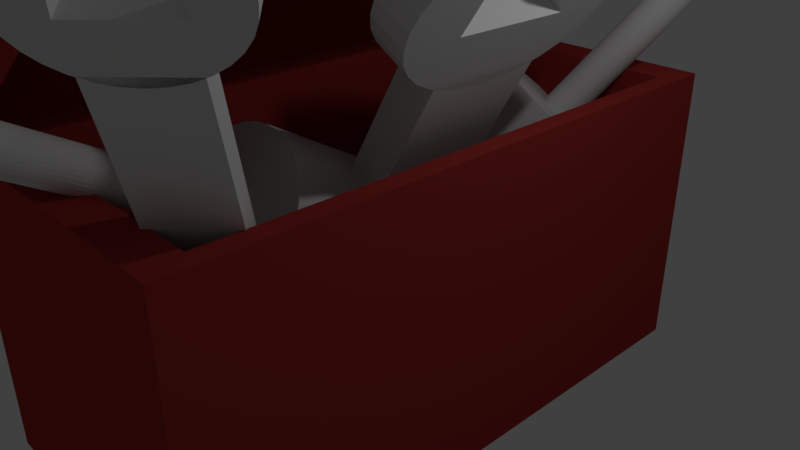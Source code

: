 # Source: repairkit.blend  (saved by Blender 2.79.0; exported with 4.5.12 LTS)
import bpy
from mathutils import Matrix  # noqa: F401  (used for matrix-valued properties, if any)

bpy.ops.wm.read_factory_settings(use_empty=True)
scene = bpy.context.scene
scene.name = 'Scene'

# ---- collections
col_collection_1 = bpy.data.collections.new('Collection 1'); scene.collection.children.link(col_collection_1)

# ---- materials (node trees are filled in below, after node groups)
mat_material_001 = bpy.data.materials.new('Material.001')
mat_material_001.alpha_threshold = 0.0
mat_material_001.use_transparent_shadow = False
mat_material_001.roughness = 0.5
mat_material_001.line_color = (0.0, 0.0, 0.0, 1.0)
mat_material_002 = bpy.data.materials.new('Material.002')
mat_material_002.alpha_threshold = 0.0
mat_material_002.use_transparent_shadow = False
mat_material_002.diffuse_color = (0.4, 0.04, 0.035, 1.0)
mat_material_002.roughness = 0.5
mat_material = bpy.data.materials.new('Material')
mat_material.alpha_threshold = 0.0
mat_material.use_transparent_shadow = False
mat_material.diffuse_color = (0.4, 0.04034, 0.03484, 1.0)
mat_material.roughness = 0.5
mat_material.line_color = (0.0, 0.0, 0.0, 1.0)

# ---- material node trees

# ---- world
world_world = bpy.data.worlds.new('World'); scene.world = world_world
world_world.color = (0.05088, 0.05088, 0.05088)
world_world.use_sun_shadow = False
world_world.sun_shadow_jitter_overblur = 0.0
world_world.cycles.sampling_method = 'MANUAL'

# ---- cameras
cam_camera = bpy.data.cameras.new('Camera')
cam_camera.clip_end = 100.0
cam_camera.lens = 35.0
cam_camera.sensor_width = 32.0
cam_camera.sensor_height = 18.0
cam_camera.ortho_scale = 7.314
cam_camera.dof.focus_distance = 0.0
cam_camera.dof.aperture_fstop = 128.0

# ---- lights
light_lamp = bpy.data.lights.new('Lamp', 'POINT')
light_lamp.transmission_factor = 0.0
light_lamp.cutoff_distance = 30.0
light_lamp.energy = 100.0
light_lamp.shadow_buffer_clip_start = 1.001
light_lamp.shadow_soft_size = 0.1
light_lamp.shadow_maximum_resolution = 0.006
light_lamp.use_absolute_resolution = True

# ---- meshes
me_cube_003 = bpy.data.meshes.new('Cube.003')
me_cube_003.from_pydata([(-1.0, -1.0, -1.0), (-1.0, -1.0, 1.0), (-1.0, 1.0, -1.0), (-1.0, 1.0, 1.0), (1.0, -1.0, -1.0), (1.0, -1.0, 1.0), (1.0, 1.0, -1.0), (1.0, 1.0, 1.0), (0.0, 1.111, -3.655), (0.0, 1.111, 0.3445), (1.561, 1.09, -3.655), (1.561, 1.09, 0.3445), (3.061, 1.027, -3.655), (3.061, 1.027, 0.3445), (4.445, 0.9239, -3.655), (4.445, 0.9239, 0.3445), (5.657, 0.7857, -3.655), (5.657, 0.7857, 0.3445), (6.652, 0.6173, -3.655), (6.652, 0.6173, 0.3445), (7.391, 0.4252, -3.655), (7.391, 0.4252, 0.3445), (7.846, 0.2168, -3.655), (7.846, 0.2168, 0.3445), (8.0, 8.389e-08, -3.655), (8.0, 8.389e-08, 0.3445), (7.846, -0.2168, -3.655), (7.846, -0.2168, 0.3445), (7.391, -0.4252, -3.655), (7.391, -0.4252, 0.3445), (6.652, -0.6173, -3.655), (6.652, -0.6173, 0.3445), (5.657, -0.7857, -3.655), (5.657, -0.7857, 0.3445), (4.445, -0.9239, -3.655), (4.445, -0.9239, 0.3445), (3.061, -1.027, -3.655), (3.061, -1.027, 0.3445), (1.561, -1.09, -3.655), (1.561, -1.09, 0.3445), (-2.607e-06, -1.111, -3.655), (-2.607e-06, -1.111, 0.3445), (-1.561, -1.09, -3.655), (-1.561, -1.09, 0.3445), (-3.061, -1.027, -3.655), (-3.061, -1.027, 0.3445), (-4.445, -0.9239, -3.655), (-4.445, -0.9239, 0.3445), (-5.657, -0.7857, -3.655), (-5.657, -0.7857, 0.3445), (-6.652, -0.6173, -3.655), (-6.652, -0.6173, 0.3445), (-7.391, -0.4252, -3.655), (-7.391, -0.4252, 0.3445), (-7.846, -0.2168, -3.655), (-7.846, -0.2168, 0.3445), (-8.0, 1.073e-06, -3.655), (-8.0, 1.073e-06, 0.3445), (-7.846, 0.2168, -3.655), (-7.846, 0.2168, 0.3445), (-7.391, 0.4252, -3.655), (-7.391, 0.4252, 0.3445), (-6.652, 0.6173, -3.655), (-6.652, 0.6173, 0.3445), (-5.657, 0.7857, -3.655), (-5.657, 0.7857, 0.3445), (-4.445, 0.9239, -3.655), (-4.445, 0.9239, 0.3445), (-3.061, 1.027, -3.655), (-3.061, 1.027, 0.3445), (-1.561, 1.09, -3.655), (-1.561, 1.09, 0.3445), (0.0, 4.444, -7.452), (0.0, 4.444, -3.452), (6.243, 4.359, -7.452), (6.243, 4.359, -3.452), (12.25, 4.106, -7.452), (12.25, 4.106, -3.452), (17.78, 3.695, -7.452), (17.78, 3.695, -3.452), (22.63, 3.143, -7.452), (22.63, 3.143, -3.452), (26.61, 2.469, -7.452), (26.61, 2.469, -3.452), (29.56, 1.701, -7.452), (29.56, 1.701, -3.452), (31.39, 0.8671, -7.452), (31.39, 0.8671, -3.452), (32.0, 3.355e-07, -7.452), (32.0, 3.355e-07, -3.452), (31.39, -0.8671, -7.452), (31.39, -0.8671, -3.452), (29.56, -1.701, -7.452), (29.56, -1.701, -3.452), (26.61, -2.469, -7.452), (26.61, -2.469, -3.452), (22.63, -3.143, -7.452), (22.63, -3.143, -3.452), (17.78, -3.695, -7.452), (17.78, -3.695, -3.452), (12.25, -4.106, -7.452), (12.25, -4.106, -3.452), (6.243, -4.359, -7.452), (6.243, -4.359, -3.452), (-1.043e-05, -4.444, -7.452), (-1.043e-05, -4.444, -3.452), (-6.243, -4.359, -7.452), (-6.243, -4.359, -3.452), (-12.25, -4.106, -7.452), (-12.25, -4.106, -3.452), (-17.78, -3.695, -7.452), (-17.78, -3.695, -3.452), (-22.63, -3.143, -7.452), (-22.63, -3.143, -3.452), (-26.61, -2.469, -7.452), (-26.61, -2.469, -3.452), (-29.56, -1.701, -7.452), (-29.56, -1.701, -3.452), (-31.39, -0.8671, -7.452), (-31.39, -0.8671, -3.452), (-32.0, 4.292e-06, -7.452), (-32.0, 4.292e-06, -3.452), (-31.39, 0.8671, -7.452), (-31.39, 0.8671, -3.452), (-29.56, 1.701, -7.452), (-29.56, 1.701, -3.452), (-26.61, 2.469, -7.452), (-26.61, 2.469, -3.452), (-22.63, 3.143, -7.452), (-22.63, 3.143, -3.452), (-17.78, 3.695, -7.452), (-17.78, 3.695, -3.452), (-12.25, 4.106, -7.452), (-12.25, 4.106, -3.452), (-6.243, 4.359, -7.452), (-6.243, 4.359, -3.452)], [], [(0, 1, 3, 2), (2, 3, 7, 6), (6, 7, 5, 4), (4, 5, 1, 0), (2, 6, 4, 0), (7, 3, 1, 5), (8, 9, 11, 10), (10, 11, 13, 12), (12, 13, 15, 14), (14, 15, 17, 16), (16, 17, 19, 18), (18, 19, 21, 20), (20, 21, 23, 22), (22, 23, 25, 24), (24, 25, 27, 26), (26, 27, 29, 28), (28, 29, 31, 30), (30, 31, 33, 32), (32, 33, 35, 34), (34, 35, 37, 36), (36, 37, 39, 38), (38, 39, 41, 40), (40, 41, 43, 42), (42, 43, 45, 44), (44, 45, 47, 46), (46, 47, 49, 48), (48, 49, 51, 50), (50, 51, 53, 52), (52, 53, 55, 54), (54, 55, 57, 56), (56, 57, 59, 58), (58, 59, 61, 60), (60, 61, 63, 62), (62, 63, 65, 64), (64, 65, 67, 66), (66, 67, 69, 68), (11, 9, 71, 69, 67, 65, 63, 61, 59, 57, 55, 53, 51, 49, 47, 45, 43, 41, 39, 37, 35, 33, 31, 29, 27, 25, 23, 21, 19, 17, 15, 13), (68, 69, 71, 70), (70, 71, 9, 8), (8, 10, 12, 14, 16, 18, 20, 22, 24, 26, 28, 30, 32, 34, 36, 38, 40, 42, 44, 46, 48, 50, 52, 54, 56, 58, 60, 62, 64, 66, 68, 70), (72, 73, 75, 74), (74, 75, 77, 76), (76, 77, 79, 78), (78, 79, 81, 80), (80, 81, 83, 82), (82, 83, 85, 84), (84, 85, 87, 86), (86, 87, 89, 88), (88, 89, 91, 90), (90, 91, 93, 92), (92, 93, 95, 94), (94, 95, 97, 96), (96, 97, 99, 98), (98, 99, 101, 100), (100, 101, 103, 102), (102, 103, 105, 104), (104, 105, 107, 106), (106, 107, 109, 108), (108, 109, 111, 110), (110, 111, 113, 112), (112, 113, 115, 114), (114, 115, 117, 116), (116, 117, 119, 118), (118, 119, 121, 120), (120, 121, 123, 122), (122, 123, 125, 124), (124, 125, 127, 126), (126, 127, 129, 128), (128, 129, 131, 130), (130, 131, 133, 132), (75, 73, 135, 133, 131, 129, 127, 125, 123, 121, 119, 117, 115, 113, 111, 109, 107, 105, 103, 101, 99, 97, 95, 93, 91, 89, 87, 85, 83, 81, 79, 77), (132, 133, 135, 134), (134, 135, 73, 72), (72, 74, 76, 78, 80, 82, 84, 86, 88, 90, 92, 94, 96, 98, 100, 102, 104, 106, 108, 110, 112, 114, 116, 118, 120, 122, 124, 126, 128, 130, 132, 134)])
me_cube_003.use_remesh_preserve_volume = False
me_cube_003.use_remesh_preserve_attributes = False
me_cube_003.use_mirror_vertex_groups = False
me_cube_003.update()
me_cylinder_001 = bpy.data.meshes.new('Cylinder.001')
me_cylinder_001.from_pydata([(0.0, 1.0, -1.0), (0.0, 1.0, 1.0), (0.1951, 0.9808, -1.0), (0.1951, 0.9808, 1.0), (0.3827, 0.9239, -1.0), (0.3827, 0.9239, 1.0), (0.5556, 0.8315, -1.0), (0.5556, 0.8315, 1.0), (0.7071, 0.7071, -1.0), (0.7071, 0.7071, 1.0), (0.8315, 0.5556, -1.0), (0.8315, 0.5556, 1.0), (0.9239, 0.3827, -1.0), (0.9239, 0.3827, 1.0), (0.9808, 0.1951, -1.0), (0.9808, 0.1951, 1.0), (1.0, 7.55e-08, -1.0), (1.0, 7.55e-08, 1.0), (0.9808, -0.1951, -1.0), (0.9808, -0.1951, 1.0), (0.9239, -0.3827, -1.0), (0.9239, -0.3827, 1.0), (0.8315, -0.5556, -1.0), (0.8315, -0.5556, 1.0), (0.7071, -0.7071, -1.0), (0.7071, -0.7071, 1.0), (0.5556, -0.8315, -1.0), (0.5556, -0.8315, 1.0), (0.3827, -0.9239, -1.0), (0.3827, -0.9239, 1.0), (0.1951, -0.9808, -1.0), (0.1951, -0.9808, 1.0), (-3.258e-07, -1.0, -1.0), (-3.258e-07, -1.0, 1.0), (-0.1951, -0.9808, -1.0), (-0.1951, -0.9808, 1.0), (-0.3827, -0.9239, -1.0), (-0.3827, -0.9239, 1.0), (-0.5556, -0.8315, -1.0), (-0.5556, -0.8315, 1.0), (-0.7071, -0.7071, -1.0), (-0.7071, -0.7071, 1.0), (-0.8315, -0.5556, -1.0), (-0.8315, -0.5556, 1.0), (-0.9239, -0.3827, -1.0), (-0.9239, -0.3827, 1.0), (0.2, -0.5, -1.0), (0.2, -0.5, 1.0), (0.2, 9.656e-07, -1.0), (0.2, 9.656e-07, 1.0), (0.2, 0.5, -1.0), (0.2, 0.5, 1.0), (-0.9239, 0.3827, -1.0), (-0.9239, 0.3827, 1.0), (-0.8315, 0.5556, -1.0), (-0.8315, 0.5556, 1.0), (-0.7071, 0.7071, -1.0), (-0.7071, 0.7071, 1.0), (-0.5556, 0.8315, -1.0), (-0.5556, 0.8315, 1.0), (-0.3827, 0.9239, -1.0), (-0.3827, 0.9239, 1.0), (-0.1951, 0.9808, -1.0), (-0.1951, 0.9808, 1.0), (6.039, 0.5, 1.0), (6.039, -0.5, 1.0), (6.039, -0.5, -1.0), (6.039, 0.5, -1.0), (0.8552, 0.5, 1.0), (0.8552, -0.5, 1.0), (0.8552, -0.5, -1.0), (0.8552, 0.5, -1.0)], [], [(0, 1, 3, 2), (2, 3, 5, 4), (4, 5, 7, 6), (6, 7, 9, 8), (8, 9, 11, 10), (10, 11, 13, 12), (12, 13, 15, 14), (14, 15, 17, 16), (16, 17, 19, 18), (18, 19, 21, 20), (20, 21, 23, 22), (22, 23, 25, 24), (24, 25, 27, 26), (26, 27, 29, 28), (28, 29, 31, 30), (30, 31, 33, 32), (32, 33, 35, 34), (34, 35, 37, 36), (36, 37, 39, 38), (38, 39, 41, 40), (40, 41, 43, 42), (42, 43, 45, 44), (44, 45, 47, 46), (46, 47, 49, 48), (48, 49, 51, 50), (50, 51, 53, 52), (52, 53, 55, 54), (54, 55, 57, 56), (56, 57, 59, 58), (58, 59, 61, 60), (3, 1, 63, 61, 59, 57, 55, 53, 51, 49, 47, 45, 43, 41, 39, 37, 35, 33, 31, 29, 27, 25, 23, 21, 19, 17, 15, 13, 11, 9, 7, 5), (60, 61, 63, 62), (62, 63, 1, 0), (0, 2, 4, 6, 8, 10, 12, 14, 16, 18, 20, 22, 24, 26, 28, 30, 32, 34, 36, 38, 40, 42, 44, 46, 48, 50, 52, 54, 56, 58, 60, 62), (64, 65, 66, 67), (68, 71, 70, 69), (64, 68, 69, 65), (65, 69, 70, 66), (66, 70, 71, 67), (68, 64, 67, 71)])
me_cylinder_001.materials.append(mat_material_001)
me_cylinder_001.use_remesh_preserve_volume = False
me_cylinder_001.use_remesh_preserve_attributes = False
me_cylinder_001.use_mirror_vertex_groups = False
me_cylinder_001.update()
me_cube_001 = bpy.data.meshes.new('Cube.001')
me_cube_001.from_pydata([(-1.0, -1.0, -1.0), (-0.75, -0.8, 1.0), (-1.0, 1.0, -1.0), (-0.75, 0.85, 1.0), (1.0, -1.0, -1.0), (0.75, -0.8, 1.0), (1.0, 1.0, -1.0), (0.75, 0.85, 1.0), (-1.0, 0.0, -1.0), (0.0, 1.0, -1.0), (1.0, 0.0, -1.0), (0.0, -1.0, -1.0), (-1.691e-08, 3.222e-08, 0.3681), (-1.0, -0.5, -1.0), (-0.5, 1.0, -1.0), (1.0, 0.5, -1.0), (0.5, -1.0, -1.0), (-1.0, 0.5, -1.0), (0.5, 1.0, -1.0), (1.0, -0.5, -1.0), (-0.5, -1.0, -1.0), (-1.691e-08, -0.4578, 0.3681), (-1.691e-08, 0.4578, 0.3681), (-0.4578, 3.222e-08, 0.3681), (0.4578, 3.222e-08, 0.3681), (0.4578, 0.4578, 0.3681), (-0.4578, 0.4578, 0.3681), (-0.4578, -0.4578, 0.3681), (0.4578, -0.4578, 0.3681), (-1.0, -0.75, -1.0), (-0.75, 1.0, -1.0), (1.0, 0.75, -1.0), (0.75, -1.0, -1.0), (-1.0, 0.25, -1.0), (0.25, 1.0, -1.0), (1.0, -0.25, -1.0), (-0.25, -1.0, -1.0), (-1.691e-08, -0.6868, 0.3681), (-1.691e-08, 0.2289, 0.3681), (-0.6868, 3.222e-08, 0.3681), (0.2289, 3.222e-08, 0.3681), (-1.0, -0.25, -1.0), (-0.25, 1.0, -1.0), (1.0, 0.25, -1.0), (0.25, -1.0, -1.0), (-1.0, 0.75, -1.0), (0.75, 1.0, -1.0), (1.0, -0.75, -1.0), (-0.75, -1.0, -1.0), (-1.691e-08, -0.2289, 0.3681), (-1.691e-08, 0.6868, 0.3681), (-0.2289, 3.222e-08, 0.3681), (0.6868, 3.222e-08, 0.3681), (0.4578, 0.2289, 0.3681), (0.4578, 0.6868, 0.3681), (0.2289, 0.4578, 0.3681), (0.6868, 0.4578, 0.3681), (-0.4578, 0.2289, 0.3681), (-0.4578, 0.6868, 0.3681), (-0.6868, 0.4578, 0.3681), (-0.2289, 0.4578, 0.3681), (-0.4578, -0.6868, 0.3681), (-0.4578, -0.2289, 0.3681), (-0.6868, -0.4578, 0.3681), (-0.2289, -0.4578, 0.3681), (0.4578, -0.6868, 0.3681), (0.4578, -0.2289, 0.3681), (0.2289, -0.4578, 0.3681), (0.6868, -0.4578, 0.3681), (0.6868, -0.2289, 0.3681), (0.2289, -0.2289, 0.3681), (0.2289, -0.6868, 0.3681), (-0.2289, -0.2289, 0.3681), (-0.6868, -0.2289, 0.3681), (-0.6868, -0.6868, 0.3681), (-0.2289, 0.6868, 0.3681), (-0.6868, 0.6868, 0.3681), (-0.6868, 0.2289, 0.3681), (0.6868, 0.6868, 0.3681), (0.2289, 0.6868, 0.3681), (0.2289, 0.2289, 0.3681), (0.6868, 0.2289, 0.3681), (-0.2289, 0.2289, 0.3681), (-0.2289, -0.6868, 0.3681), (0.6868, -0.6868, 0.3681), (-1.0, -0.875, -1.0), (-0.875, 1.0, -1.0), (1.0, 0.875, -1.0), (0.875, -1.0, -1.0), (-1.0, 0.125, -1.0), (0.125, 1.0, -1.0), (1.0, -0.125, -1.0), (-0.125, -1.0, -1.0), (-1.691e-08, -0.8012, 0.3681), (-1.691e-08, 0.1145, 0.3681), (-0.8012, 3.222e-08, 0.3681), (0.1145, 3.222e-08, 0.3681), (-1.0, -0.375, -1.0), (-0.375, 1.0, -1.0), (1.0, 0.375, -1.0), (0.375, -1.0, -1.0), (-1.0, 0.625, -1.0), (0.625, 1.0, -1.0), (1.0, -0.625, -1.0), (-0.625, -1.0, -1.0), (-1.691e-08, -0.3434, 0.3681), (-1.691e-08, 0.5723, 0.3681), (-0.3434, 3.222e-08, 0.3681), (0.5723, 3.222e-08, 0.3681), (0.4578, 0.1145, 0.3681), (0.4578, 0.5723, 0.3681), (0.1145, 0.4578, 0.3681), (0.5723, 0.4578, 0.3681), (-0.4578, 0.1145, 0.3681), (-0.4578, 0.5723, 0.3681), (-0.8012, 0.4578, 0.3681), (-0.3434, 0.4578, 0.3681), (-0.4578, -0.8012, 0.3681), (-0.4578, -0.3434, 0.3681), (-0.8012, -0.4578, 0.3681), (-0.3434, -0.4578, 0.3681), (0.4578, -0.8012, 0.3681), (0.4578, -0.3434, 0.3681), (0.1145, -0.4578, 0.3681), (0.5723, -0.4578, 0.3681), (-1.0, -0.625, -1.0), (-0.625, 1.0, -1.0), (1.0, 0.625, -1.0), (0.625, -1.0, -1.0), (-1.0, 0.375, -1.0), (0.375, 1.0, -1.0), (1.0, -0.375, -1.0), (-0.375, -1.0, -1.0), (-1.691e-08, -0.5723, 0.3681), (-1.691e-08, 0.3434, 0.3681), (-0.5723, 3.222e-08, 0.3681), (0.3434, 3.222e-08, 0.3681), (-1.0, -0.125, -1.0), (-0.125, 1.0, -1.0), (1.0, 0.125, -1.0), (0.125, -1.0, -1.0), (-1.0, 0.875, -1.0), (0.875, 1.0, -1.0), (1.0, -0.875, -1.0), (-0.875, -1.0, -1.0), (-1.691e-08, -0.1145, 0.3681), (-1.691e-08, 0.8012, 0.3681), (-0.1145, 3.222e-08, 0.3681), (0.8012, 3.222e-08, 0.3681), (0.4578, 0.3434, 0.3681), (0.4578, 0.8012, 0.3681), (0.3434, 0.4578, 0.3681), (0.8012, 0.4578, 0.3681), (-0.4578, 0.3434, 0.3681), (-0.4578, 0.8012, 0.3681), (-0.5723, 0.4578, 0.3681), (-0.1145, 0.4578, 0.3681), (-0.4578, -0.5723, 0.3681), (-0.4578, -0.1145, 0.3681), (-0.5723, -0.4578, 0.3681), (-0.1145, -0.4578, 0.3681), (0.4578, -0.5723, 0.3681), (0.4578, -0.1145, 0.3681), (0.3434, -0.4578, 0.3681), (0.8012, -0.4578, 0.3681), (0.6868, -0.3434, 0.3681), (0.6868, -0.1145, 0.3681), (0.5723, -0.2289, 0.3681), (0.8012, -0.2289, 0.3681), (0.2289, -0.3434, 0.3681), (0.2289, -0.1145, 0.3681), (0.1145, -0.2289, 0.3681), (0.3434, -0.2289, 0.3681), (0.2289, -0.8012, 0.3681), (0.2289, -0.5723, 0.3681), (0.1145, -0.6868, 0.3681), (0.3434, -0.6868, 0.3681), (-0.2289, -0.3434, 0.3681), (-0.2289, -0.1145, 0.3681), (-0.3434, -0.2289, 0.3681), (-0.1145, -0.2289, 0.3681), (-0.6868, -0.3434, 0.3681), (-0.6868, -0.1145, 0.3681), (-0.8012, -0.2289, 0.3681), (-0.5723, -0.2289, 0.3681), (-0.6868, -0.8012, 0.3681), (-0.6868, -0.5723, 0.3681), (-0.8012, -0.6868, 0.3681), (-0.5723, -0.6868, 0.3681), (-0.2289, 0.5723, 0.3681), (-0.2289, 0.8012, 0.3681), (-0.3434, 0.6868, 0.3681), (-0.1145, 0.6868, 0.3681), (-0.6868, 0.5723, 0.3681), (-0.6868, 0.8012, 0.3681), (-0.8012, 0.6868, 0.3681), (-0.5723, 0.6868, 0.3681), (-0.6868, 0.1145, 0.3681), (-0.6868, 0.3434, 0.3681), (-0.8012, 0.2289, 0.3681), (-0.5723, 0.2289, 0.3681), (0.6868, 0.5723, 0.3681), (0.6868, 0.8012, 0.3681), (0.5723, 0.6868, 0.3681), (0.8012, 0.6868, 0.3681), (0.2289, 0.5723, 0.3681), (0.2289, 0.8012, 0.3681), (0.1145, 0.6868, 0.3681), (0.3434, 0.6868, 0.3681), (0.2289, 0.1145, 0.3681), (0.2289, 0.3434, 0.3681), (0.1145, 0.2289, 0.3681), (0.3434, 0.2289, 0.3681), (0.6868, 0.1145, 0.3681), (0.6868, 0.3434, 0.3681), (0.5723, 0.2289, 0.3681), (0.8012, 0.2289, 0.3681), (-0.2289, 0.1145, 0.3681), (-0.2289, 0.3434, 0.3681), (-0.3434, 0.2289, 0.3681), (-0.1145, 0.2289, 0.3681), (-0.2289, -0.8012, 0.3681), (-0.2289, -0.5723, 0.3681), (-0.3434, -0.6868, 0.3681), (-0.1145, -0.6868, 0.3681), (0.6868, -0.8012, 0.3681), (0.6868, -0.5723, 0.3681), (0.5723, -0.6868, 0.3681), (0.8012, -0.6868, 0.3681), (0.8012, -0.5723, 0.3681), (0.5723, -0.5723, 0.3681), (0.5723, -0.8012, 0.3681), (-0.1145, -0.5723, 0.3681), (-0.3434, -0.5723, 0.3681), (-0.3434, -0.8012, 0.3681), (-0.1145, 0.3434, 0.3681), (-0.3434, 0.3434, 0.3681), (-0.3434, 0.1145, 0.3681), (0.8012, 0.3434, 0.3681), (0.5723, 0.3434, 0.3681), (0.5723, 0.1145, 0.3681), (0.3434, 0.3434, 0.3681), (0.1145, 0.3434, 0.3681), (0.1145, 0.1145, 0.3681), (0.3434, 0.8012, 0.3681), (0.1145, 0.8012, 0.3681), (0.1145, 0.5723, 0.3681), (0.8012, 0.8012, 0.3681), (0.5723, 0.8012, 0.3681), (0.5723, 0.5723, 0.3681), (-0.5723, 0.3434, 0.3681), (-0.8012, 0.3434, 0.3681), (-0.8012, 0.1145, 0.3681), (-0.5723, 0.8012, 0.3681), (-0.8012, 0.8012, 0.3681), (-0.8012, 0.5723, 0.3681), (-0.1145, 0.8012, 0.3681), (-0.3434, 0.8012, 0.3681), (-0.3434, 0.5723, 0.3681), (-0.5723, -0.5723, 0.3681), (-0.8012, -0.5723, 0.3681), (-0.8012, -0.8012, 0.3681), (-0.5723, -0.1145, 0.3681), (-0.8012, -0.1145, 0.3681), (-0.8012, -0.3434, 0.3681), (-0.1145, -0.1145, 0.3681), (-0.3434, -0.1145, 0.3681), (-0.3434, -0.3434, 0.3681), (0.3434, -0.5723, 0.3681), (0.1145, -0.5723, 0.3681), (0.1145, -0.8012, 0.3681), (0.3434, -0.1145, 0.3681), (0.1145, -0.1145, 0.3681), (0.1145, -0.3434, 0.3681), (0.8012, -0.1145, 0.3681), (0.5723, -0.1145, 0.3681), (0.5723, -0.3434, 0.3681), (0.8012, -0.3434, 0.3681), (0.3434, -0.3434, 0.3681), (0.3434, -0.8012, 0.3681), (-0.1145, -0.3434, 0.3681), (-0.5723, -0.3434, 0.3681), (-0.5723, -0.8012, 0.3681), (-0.1145, 0.5723, 0.3681), (-0.5723, 0.5723, 0.3681), (-0.5723, 0.1145, 0.3681), (0.8012, 0.5723, 0.3681), (0.3434, 0.5723, 0.3681), (0.3434, 0.1145, 0.3681), (0.8012, 0.1145, 0.3681), (-0.1145, 0.1145, 0.3681), (-0.1145, -0.8012, 0.3681), (0.8012, -0.8012, 0.3681)], [], [(0, 1, 3, 2, 141, 45, 101, 17, 129, 33, 89, 8, 137, 41, 97, 13, 125, 29, 85), (2, 3, 7, 6, 142, 46, 102, 18, 130, 34, 90, 9, 138, 42, 98, 14, 126, 30, 86), (6, 7, 5, 4, 143, 47, 103, 19, 131, 35, 91, 10, 139, 43, 99, 15, 127, 31, 87), (4, 5, 1, 0, 144, 48, 104, 20, 132, 36, 92, 11, 140, 44, 100, 16, 128, 32, 88), (292, 143, 4, 88), (7, 3, 1, 5), (291, 93, 11, 92), (290, 94, 12, 147), (289, 139, 10, 148), (288, 109, 24, 136), (287, 110, 25, 151), (286, 127, 15, 152), (285, 113, 23, 135), (284, 114, 26, 155), (283, 106, 22, 156), (282, 117, 20, 104), (281, 118, 27, 159), (280, 105, 21, 160), (279, 121, 16, 100), (278, 122, 28, 163), (277, 131, 19, 164), (276, 165, 68, 124), (275, 166, 69, 167), (274, 91, 35, 168), (273, 169, 67, 123), (272, 170, 70, 171), (271, 162, 66, 172), (270, 173, 44, 140), (269, 174, 71, 175), (268, 161, 65, 176), (267, 177, 64, 120), (266, 178, 72, 179), (265, 145, 49, 180), (264, 181, 63, 119), (263, 182, 73, 183), (262, 158, 62, 184), (261, 185, 48, 144), (260, 186, 74, 187), (259, 157, 61, 188), (258, 189, 60, 116), (257, 190, 75, 191), (256, 146, 50, 192), (255, 193, 59, 115), (254, 194, 76, 195), (253, 154, 58, 196), (252, 197, 39, 95), (251, 198, 77, 199), (250, 153, 57, 200), (249, 201, 56, 112), (248, 202, 78, 203), (247, 87, 31, 204), (246, 205, 55, 111), (245, 206, 79, 207), (244, 150, 54, 208), (243, 209, 40, 96), (242, 210, 80, 211), (241, 149, 53, 212), (240, 213, 52, 108), (239, 214, 81, 215), (238, 99, 43, 216), (237, 217, 51, 107), (236, 218, 82, 219), (235, 134, 38, 220), (234, 221, 36, 132), (233, 222, 83, 223), (232, 133, 37, 224), (231, 225, 32, 128), (230, 226, 84, 227), (229, 103, 47, 228), (226, 229, 228, 84), (68, 164, 229, 226), (164, 19, 103, 229), (161, 230, 227, 65), (28, 124, 230, 161), (124, 68, 226, 230), (121, 231, 128, 16), (65, 227, 231, 121), (227, 84, 225, 231), (222, 232, 224, 83), (64, 160, 232, 222), (160, 21, 133, 232), (157, 233, 223, 61), (27, 120, 233, 157), (120, 64, 222, 233), (117, 234, 132, 20), (61, 223, 234, 117), (223, 83, 221, 234), (218, 235, 220, 82), (60, 156, 235, 218), (156, 22, 134, 235), (153, 236, 219, 57), (26, 116, 236, 153), (116, 60, 218, 236), (113, 237, 107, 23), (57, 219, 237, 113), (219, 82, 217, 237), (214, 238, 216, 81), (56, 152, 238, 214), (152, 15, 99, 238), (149, 239, 215, 53), (25, 112, 239, 149), (112, 56, 214, 239), (109, 240, 108, 24), (53, 215, 240, 109), (215, 81, 213, 240), (210, 241, 212, 80), (55, 151, 241, 210), (151, 25, 149, 241), (134, 242, 211, 38), (22, 111, 242, 134), (111, 55, 210, 242), (94, 243, 96, 12), (38, 211, 243, 94), (211, 80, 209, 243), (206, 244, 208, 79), (34, 130, 244, 206), (130, 18, 150, 244), (146, 245, 207, 50), (9, 90, 245, 146), (90, 34, 206, 245), (106, 246, 111, 22), (50, 207, 246, 106), (207, 79, 205, 246), (202, 247, 204, 78), (46, 142, 247, 202), (142, 6, 87, 247), (150, 248, 203, 54), (18, 102, 248, 150), (102, 46, 202, 248), (110, 249, 112, 25), (54, 203, 249, 110), (203, 78, 201, 249), (198, 250, 200, 77), (59, 155, 250, 198), (155, 26, 153, 250), (129, 251, 199, 33), (17, 115, 251, 129), (115, 59, 198, 251), (89, 252, 95, 8), (33, 199, 252, 89), (199, 77, 197, 252), (194, 253, 196, 76), (30, 126, 253, 194), (126, 14, 154, 253), (141, 254, 195, 45), (2, 86, 254, 141), (86, 30, 194, 254), (101, 255, 115, 17), (45, 195, 255, 101), (195, 76, 193, 255), (190, 256, 192, 75), (42, 138, 256, 190), (138, 9, 146, 256), (154, 257, 191, 58), (14, 98, 257, 154), (98, 42, 190, 257), (114, 258, 116, 26), (58, 191, 258, 114), (191, 75, 189, 258), (186, 259, 188, 74), (63, 159, 259, 186), (159, 27, 157, 259), (125, 260, 187, 29), (13, 119, 260, 125), (119, 63, 186, 260), (85, 261, 144, 0), (29, 187, 261, 85), (187, 74, 185, 261), (182, 262, 184, 73), (39, 135, 262, 182), (135, 23, 158, 262), (137, 263, 183, 41), (8, 95, 263, 137), (95, 39, 182, 263), (97, 264, 119, 13), (41, 183, 264, 97), (183, 73, 181, 264), (178, 265, 180, 72), (51, 147, 265, 178), (147, 12, 145, 265), (158, 266, 179, 62), (23, 107, 266, 158), (107, 51, 178, 266), (118, 267, 120, 27), (62, 179, 267, 118), (179, 72, 177, 267), (174, 268, 176, 71), (67, 163, 268, 174), (163, 28, 161, 268), (133, 269, 175, 37), (21, 123, 269, 133), (123, 67, 174, 269), (93, 270, 140, 11), (37, 175, 270, 93), (175, 71, 173, 270), (170, 271, 172, 70), (40, 136, 271, 170), (136, 24, 162, 271), (145, 272, 171, 49), (12, 96, 272, 145), (96, 40, 170, 272), (105, 273, 123, 21), (49, 171, 273, 105), (171, 70, 169, 273), (166, 274, 168, 69), (52, 148, 274, 166), (148, 10, 91, 274), (162, 275, 167, 66), (24, 108, 275, 162), (108, 52, 166, 275), (122, 276, 124, 28), (66, 167, 276, 122), (167, 69, 165, 276), (165, 277, 164, 68), (69, 168, 277, 165), (168, 35, 131, 277), (169, 278, 163, 67), (70, 172, 278, 169), (172, 66, 122, 278), (173, 279, 100, 44), (71, 176, 279, 173), (176, 65, 121, 279), (177, 280, 160, 64), (72, 180, 280, 177), (180, 49, 105, 280), (181, 281, 159, 63), (73, 184, 281, 181), (184, 62, 118, 281), (185, 282, 104, 48), (74, 188, 282, 185), (188, 61, 117, 282), (189, 283, 156, 60), (75, 192, 283, 189), (192, 50, 106, 283), (193, 284, 155, 59), (76, 196, 284, 193), (196, 58, 114, 284), (197, 285, 135, 39), (77, 200, 285, 197), (200, 57, 113, 285), (201, 286, 152, 56), (78, 204, 286, 201), (204, 31, 127, 286), (205, 287, 151, 55), (79, 208, 287, 205), (208, 54, 110, 287), (209, 288, 136, 40), (80, 212, 288, 209), (212, 53, 109, 288), (213, 289, 148, 52), (81, 216, 289, 213), (216, 43, 139, 289), (217, 290, 147, 51), (82, 220, 290, 217), (220, 38, 94, 290), (221, 291, 92, 36), (83, 224, 291, 221), (224, 37, 93, 291), (225, 292, 88, 32), (84, 228, 292, 225), (228, 47, 143, 292)])
me_cube_001.materials.append(mat_material_002)
me_cube_001.use_remesh_preserve_volume = False
me_cube_001.use_remesh_preserve_attributes = False
me_cube_001.use_mirror_vertex_groups = False
me_cube_001.update()
me_cube = bpy.data.meshes.new('Cube')
me_cube.from_pydata([(1.0, 1.0, -1.0), (1.0, -1.0, -1.0), (-1.0, -1.0, -1.0), (-1.0, 1.0, -1.0), (1.0, 1.0, 1.0), (1.0, -1.0, 1.0), (-1.0, -1.0, 1.0), (-1.0, 1.0, 1.0), (1.0, -5.364e-07, 1.0), (2.384e-07, 1.0, 1.0), (-5.364e-07, -1.0, 1.0), (-1.0, 1.788e-07, 1.0), (1.0, -0.5, 1.0), (-0.5, 1.0, 1.0), (-0.5, -1.0, 1.0), (-1.0, 0.5, 1.0), (1.0, 0.5, 1.0), (0.5, 1.0, 1.0), (0.5, -1.0, 1.0), (-1.0, -0.5, 1.0), (1.0, -0.75, 1.0), (-0.75, 1.0, 1.0), (-0.75, -1.0, 1.0), (-1.0, 0.75, 1.0), (1.0, 0.25, 1.0), (0.25, 1.0, 1.0), (0.25, -1.0, 1.0), (-1.0, -0.25, 1.0), (1.0, -0.25, 1.0), (-0.25, 1.0, 1.0), (-0.25, -1.0, 1.0), (-1.0, 0.25, 1.0), (1.0, 0.75, 1.0), (0.75, 1.0, 1.0), (0.75, -1.0, 1.0), (-1.0, -0.75, 1.0), (1.0, -0.875, 1.0), (-0.875, 1.0, 1.0), (-0.875, -1.0, 1.0), (-1.0, 0.875, 1.0), (1.0, 0.125, 1.0), (0.125, 1.0, 1.0), (0.125, -1.0, 1.0), (-1.0, -0.125, 1.0), (-4.88e-07, -0.875, 1.0), (0.875, -4.917e-07, 1.0), (1.0, -0.375, 1.0), (-0.375, 1.0, 1.0), (-0.375, -1.0, 1.0), (-1.0, 0.375, 1.0), (1.0, 0.625, 1.0), (0.625, 1.0, 1.0), (0.625, -1.0, 1.0), (-1.0, -0.625, 1.0), (0.875, 0.5, 1.0), (0.5, -0.875, 1.0), (0.875, -0.5, 1.0), (-0.5, -0.875, 1.0), (1.0, -0.625, 1.0), (-0.625, 1.0, 1.0), (-0.625, -1.0, 1.0), (-1.0, 0.625, 1.0), (1.0, 0.375, 1.0), (0.375, 1.0, 1.0), (0.375, -1.0, 1.0), (-1.0, -0.375, 1.0), (1.0, -0.125, 1.0), (-0.125, 1.0, 1.0), (-0.125, -1.0, 1.0), (-1.0, 0.125, 1.0), (1.0, 0.875, 1.0), (0.875, 1.0, 1.0), (0.875, -1.0, 1.0), (-1.0, -0.875, 1.0), (1.9e-07, 0.875, 1.0), (-0.875, 1.341e-07, 1.0), (-0.5, 0.875, 1.0), (-0.875, 0.5, 1.0), (0.5, 0.875, 1.0), (-0.875, -0.5, 1.0), (-0.875, -0.25, 1.0), (-0.25, -0.875, 1.0), (0.875, -0.25, 1.0), (0.75, -0.875, 1.0), (0.875, -0.75, 1.0), (0.25, 0.875, 1.0), (0.75, 0.875, 1.0), (0.875, 0.75, 1.0), (0.875, 0.25, 1.0), (-0.75, 0.875, 1.0), (-0.875, 0.75, 1.0), (-0.25, 0.875, 1.0), (-0.875, 0.25, 1.0), (0.25, -0.875, 1.0), (-0.75, -0.875, 1.0), (-0.875, -0.75, 1.0), (-0.875, -0.625, 1.0), (-0.625, -0.875, 1.0), (0.375, -0.875, 1.0), (-0.875, 0.375, 1.0), (-0.375, 0.875, 1.0), (-0.125, 0.875, 1.0), (-0.875, 0.875, 1.0), (-0.625, 0.875, 1.0), (0.875, 0.375, 1.0), (0.875, 0.125, 1.0), (0.625, 0.875, 1.0), (0.875, 0.875, 1.0), (0.875, 0.625, 1.0), (0.125, 0.875, 1.0), (0.375, 0.875, 1.0), (0.875, -0.625, 1.0), (0.875, -0.875, 1.0), (0.875, -0.125, 1.0), (0.875, -0.375, 1.0), (-0.125, -0.875, 1.0), (-0.875, -0.125, 1.0), (-0.875, -0.375, 1.0), (-0.375, -0.875, 1.0), (0.625, -0.875, 1.0), (-0.875, 0.625, 1.0), (-0.875, 0.125, 1.0), (0.125, -0.875, 1.0), (-0.875, -0.875, 1.0), (-1.006e-07, 0.125, -0.6241), (-1.49e-07, -1.788e-07, -0.6241), (-0.125, -1.341e-07, -0.6241), (-2.943e-07, -0.375, -0.6241), (-3.427e-07, -0.5, -0.6241), (9.313e-08, 0.625, -0.6241), (4.47e-08, 0.5, -0.6241), (0.375, -3.129e-07, -0.6241), (0.5, -3.576e-07, -0.6241), (-0.625, 4.47e-08, -0.6241), (-0.5, 0.0, -0.6241), (-0.5, 0.125, -0.6241), (-0.5, 0.625, -0.6241), (-0.5, 0.5, -0.6241), (-0.125, 0.5, -0.6241), (-0.625, 0.5, -0.6241), (0.5, 0.125, -0.6241), (0.5, 0.625, -0.6241), (0.5, 0.5, -0.6241), (0.375, 0.5, -0.6241), (0.5, -0.375, -0.6241), (0.5, -0.5, -0.6241), (0.375, -0.5, -0.6241), (-0.5, -0.375, -0.6241), (-0.5, -0.5, -0.6241), (-0.125, -0.5, -0.6241), (-0.625, -0.5, -0.6241), (-3.912e-07, -0.625, -0.6241), (-4.396e-07, -0.75, -0.6241), (-3.725e-09, 0.375, -0.6241), (-5.215e-08, 0.25, -0.6241), (0.625, -4.023e-07, -0.6241), (0.75, -4.47e-07, -0.6241), (-0.375, -4.47e-08, -0.6241), (-0.25, -8.941e-08, -0.6241), (-1.974e-07, -0.125, -0.6241), (-2.459e-07, -0.25, -0.6241), (1.9e-07, 0.875, -0.6241), (1.416e-07, 0.75, -0.6241), (0.125, -2.235e-07, -0.6241), (0.25, -2.682e-07, -0.6241), (-0.875, 1.341e-07, -0.6241), (-0.75, 8.941e-08, -0.6241), (-0.5, 0.375, -0.6241), (-0.5, 0.25, -0.6241), (-0.5, 0.875, -0.6241), (-0.5, 0.75, -0.6241), (-0.375, 0.5, -0.6241), (-0.25, 0.5, -0.6241), (-0.875, 0.5, -0.6241), (-0.75, 0.5, -0.6241), (0.5, 0.375, -0.6241), (0.5, 0.25, -0.6241), (0.5, 0.875, -0.6241), (0.5, 0.75, -0.6241), (0.625, 0.5, -0.6241), (0.75, 0.5, -0.6241), (0.125, 0.5, -0.6241), (0.25, 0.5, -0.6241), (0.5, -0.625, -0.6241), (0.5, -0.75, -0.6241), (0.5, -0.125, -0.6241), (0.5, -0.25, -0.6241), (0.625, -0.5, -0.6241), (0.75, -0.5, -0.6241), (0.125, -0.5, -0.6241), (0.25, -0.5, -0.6241), (-0.5, -0.625, -0.6241), (-0.5, -0.75, -0.6241), (-0.5, -0.125, -0.6241), (-0.5, -0.25, -0.6241), (-0.375, -0.5, -0.6241), (-0.25, -0.5, -0.6241), (-0.875, -0.5, -0.6241), (-0.75, -0.5, -0.6241), (-0.75, -0.375, -0.6241), (-0.75, -0.125, -0.6241), (-0.75, -0.25, -0.6241), (-0.625, -0.25, -0.6241), (-0.875, -0.25, -0.6241), (-0.25, -0.375, -0.6241), (-0.25, -0.125, -0.6241), (-0.25, -0.25, -0.6241), (-0.125, -0.25, -0.6241), (-0.375, -0.25, -0.6241), (-0.25, -0.625, -0.6241), (-0.25, -0.75, -0.6241), (-0.125, -0.75, -0.6241), (-0.375, -0.75, -0.6241), (0.25, -0.375, -0.6241), (0.25, -0.125, -0.6241), (0.25, -0.25, -0.6241), (0.375, -0.25, -0.6241), (0.125, -0.25, -0.6241), (0.75, -0.375, -0.6241), (0.75, -0.125, -0.6241), (0.75, -0.25, -0.6241), (0.625, -0.25, -0.6241), (0.75, -0.625, -0.6241), (0.75, -0.75, -0.6241), (0.625, -0.75, -0.6241), (0.25, 0.625, -0.6241), (0.25, 0.875, -0.6241), (0.25, 0.75, -0.6241), (0.375, 0.75, -0.6241), (0.125, 0.75, -0.6241), (0.75, 0.625, -0.6241), (0.75, 0.875, -0.6241), (0.75, 0.75, -0.6241), (0.625, 0.75, -0.6241), (0.75, 0.125, -0.6241), (0.75, 0.375, -0.6241), (0.75, 0.25, -0.6241), (0.625, 0.25, -0.6241), (-0.75, 0.625, -0.6241), (-0.75, 0.875, -0.6241), (-0.75, 0.75, -0.6241), (-0.625, 0.75, -0.6241), (-0.875, 0.75, -0.6241), (-0.25, 0.625, -0.6241), (-0.25, 0.875, -0.6241), (-0.25, 0.75, -0.6241), (-0.125, 0.75, -0.6241), (-0.375, 0.75, -0.6241), (-0.25, 0.125, -0.6241), (-0.25, 0.375, -0.6241), (-0.25, 0.25, -0.6241), (-0.125, 0.25, -0.6241), (-0.375, 0.25, -0.6241), (-0.75, 0.125, -0.6241), (-0.75, 0.375, -0.6241), (-0.75, 0.25, -0.6241), (-0.625, 0.25, -0.6241), (-0.875, 0.25, -0.6241), (0.25, 0.125, -0.6241), (0.25, 0.375, -0.6241), (0.25, 0.25, -0.6241), (0.375, 0.25, -0.6241), (0.125, 0.25, -0.6241), (0.25, -0.625, -0.6241), (0.25, -0.75, -0.6241), (0.375, -0.75, -0.6241), (0.125, -0.75, -0.6241), (-0.75, -0.625, -0.6241), (-0.75, -0.75, -0.6241), (-0.625, -0.75, -0.6241), (-0.875, -0.75, -0.6241), (-4.88e-07, -0.875, -0.6241), (0.875, -4.917e-07, -0.6241), (0.875, 0.5, -0.6241), (0.5, -0.875, -0.6241), (0.875, -0.5, -0.6241), (-0.5, -0.875, -0.6241), (-0.25, -0.875, -0.6241), (0.875, -0.25, -0.6241), (0.75, -0.875, -0.6241), (0.875, -0.75, -0.6241), (0.875, 0.75, -0.6241), (0.875, 0.25, -0.6241), (0.25, -0.875, -0.6241), (-0.75, -0.875, -0.6241), (-0.875, -0.625, -0.6241), (-0.625, -0.625, -0.6241), (-0.625, -0.875, -0.6241), (0.125, -0.625, -0.6241), (0.375, -0.625, -0.6241), (0.375, -0.875, -0.6241), (0.125, 0.375, -0.6241), (0.375, 0.375, -0.6241), (0.375, 0.125, -0.6241), (-0.875, 0.375, -0.6241), (-0.625, 0.375, -0.6241), (-0.625, 0.125, -0.6241), (-0.375, 0.375, -0.6241), (-0.125, 0.375, -0.6241), (-0.125, 0.125, -0.6241), (-0.375, 0.875, -0.6241), (-0.125, 0.875, -0.6241), (-0.125, 0.625, -0.6241), (-0.875, 0.875, -0.6241), (-0.625, 0.875, -0.6241), (-0.625, 0.625, -0.6241), (0.625, 0.375, -0.6241), (0.875, 0.375, -0.6241), (0.875, 0.125, -0.6241), (0.625, 0.875, -0.6241), (0.875, 0.875, -0.6241), (0.875, 0.625, -0.6241), (0.125, 0.875, -0.6241), (0.375, 0.875, -0.6241), (0.375, 0.625, -0.6241), (0.625, -0.625, -0.6241), (0.875, -0.625, -0.6241), (0.875, -0.875, -0.6241), (0.625, -0.125, -0.6241), (0.875, -0.125, -0.6241), (0.875, -0.375, -0.6241), (0.125, -0.125, -0.6241), (0.375, -0.125, -0.6241), (0.375, -0.375, -0.6241), (-0.375, -0.625, -0.6241), (-0.125, -0.625, -0.6241), (-0.125, -0.875, -0.6241), (-0.375, -0.125, -0.6241), (-0.125, -0.125, -0.6241), (-0.125, -0.375, -0.6241), (-0.875, -0.125, -0.6241), (-0.625, -0.125, -0.6241), (-0.625, -0.375, -0.6241), (-0.875, -0.375, -0.6241), (-0.375, -0.375, -0.6241), (-0.375, -0.875, -0.6241), (0.125, -0.375, -0.6241), (0.625, -0.375, -0.6241), (0.625, -0.875, -0.6241), (0.125, 0.625, -0.6241), (0.625, 0.625, -0.6241), (0.625, 0.125, -0.6241), (-0.875, 0.625, -0.6241), (-0.375, 0.625, -0.6241), (-0.375, 0.125, -0.6241), (-0.875, 0.125, -0.6241), (0.125, 0.125, -0.6241), (0.125, -0.875, -0.6241), (-0.875, -0.875, -0.6241)], [], [(0, 1, 2, 3), (123, 73, 6, 38), (0, 4, 70, 32, 50, 16, 62, 24, 40, 8, 66, 28, 46, 12, 58, 20, 36, 5, 1), (1, 5, 72, 34, 52, 18, 64, 26, 42, 10, 68, 30, 48, 14, 60, 22, 38, 6, 2), (2, 6, 73, 35, 53, 19, 65, 27, 43, 11, 69, 31, 49, 15, 61, 23, 39, 7, 3), (4, 0, 3, 7, 37, 21, 59, 13, 47, 29, 67, 9, 41, 25, 63, 17, 51, 33, 71), (122, 44, 10, 42), (121, 69, 11, 75), (120, 61, 15, 77), (119, 55, 18, 52), (118, 57, 14, 48), (117, 65, 19, 79), (116, 43, 27, 80), (115, 81, 30, 68), (112, 83, 34, 72), (102, 39, 23, 90), (99, 49, 31, 92), (98, 93, 26, 64), (97, 94, 22, 60), (96, 53, 35, 95), (79, 19, 53, 96), (57, 97, 60, 14), (55, 98, 64, 18), (77, 15, 49, 99), (29, 47, 100, 91), (47, 13, 76, 100), (9, 67, 101, 74), (67, 29, 91, 101), (21, 37, 102, 89), (37, 7, 39, 102), (13, 59, 103, 76), (59, 21, 89, 103), (62, 104, 88, 24), (16, 54, 104, 62), (40, 105, 45, 8), (24, 88, 105, 40), (33, 51, 106, 86), (51, 17, 78, 106), (70, 107, 87, 32), (4, 71, 107, 70), (71, 33, 86, 107), (50, 108, 54, 16), (32, 87, 108, 50), (25, 41, 109, 85), (41, 9, 74, 109), (17, 63, 110, 78), (63, 25, 85, 110), (58, 111, 84, 20), (12, 56, 111, 58), (36, 112, 72, 5), (20, 84, 112, 36), (66, 113, 82, 28), (8, 45, 113, 66), (46, 114, 56, 12), (28, 82, 114, 46), (44, 115, 68, 10), (98, 55, 274, 290), (89, 102, 303, 239), (87, 107, 310, 281), (106, 78, 177, 309), (111, 56, 275, 316), (57, 118, 335, 276), (102, 90, 242, 303), (90, 120, 342, 242), (86, 106, 309, 231), (84, 111, 316, 280), (75, 11, 43, 116), (118, 81, 277, 335), (120, 77, 173, 342), (123, 94, 284, 348), (95, 123, 348, 270), (44, 122, 347, 271), (101, 91, 244, 301), (105, 88, 282, 308), (122, 93, 283, 347), (80, 27, 65, 117), (74, 101, 301, 161), (45, 105, 308, 272), (94, 97, 287, 284), (81, 118, 48, 30), (77, 99, 294, 173), (100, 76, 169, 300), (104, 54, 273, 307), (110, 85, 226, 313), (114, 82, 278, 320), (97, 57, 276, 287), (81, 115, 326, 277), (99, 92, 257, 294), (83, 119, 52, 34), (91, 100, 300, 244), (80, 117, 333, 203), (88, 104, 307, 282), (78, 110, 313, 177), (56, 114, 320, 275), (115, 44, 271, 326), (117, 79, 197, 333), (109, 74, 161, 312), (113, 45, 272, 319), (55, 119, 338, 274), (85, 109, 312, 226), (92, 121, 345, 257), (82, 113, 319, 278), (90, 23, 61, 120), (119, 83, 279, 338), (121, 75, 165, 345), (79, 96, 285, 197), (103, 89, 239, 304), (108, 87, 281, 311), (83, 112, 317, 279), (96, 95, 270, 285), (76, 103, 304, 169), (92, 31, 69, 121), (54, 108, 311, 273), (107, 86, 231, 310), (112, 84, 280, 317), (93, 122, 42, 26), (75, 116, 330, 165), (93, 98, 290, 283), (94, 123, 38, 22), (116, 80, 203, 330), (95, 35, 73, 123), (346, 124, 125, 163), (344, 135, 134, 157), (343, 136, 137, 171), (341, 140, 132, 155), (340, 141, 142, 179), (339, 129, 130, 181), (337, 144, 145, 187), (336, 127, 128, 189), (334, 147, 148, 195), (332, 199, 198, 150), (331, 200, 201, 202), (329, 204, 196, 149), (328, 205, 206, 207), (327, 193, 194, 208), (325, 209, 210, 211), (324, 191, 192, 212), (323, 213, 190, 146), (322, 214, 215, 216), (321, 159, 160, 217), (320, 218, 188, 275), (319, 219, 220, 278), (318, 185, 186, 221), (316, 222, 223, 280), (315, 183, 184, 224), (314, 225, 182, 143), (313, 226, 227, 228), (312, 161, 162, 229), (311, 230, 180, 273), (310, 231, 232, 281), (309, 177, 178, 233), (308, 234, 156, 272), (307, 235, 236, 282), (306, 175, 176, 237), (305, 238, 174, 139), (304, 239, 240, 241), (302, 243, 172, 138), (301, 244, 245, 246), (300, 169, 170, 247), (299, 248, 158, 126), (298, 249, 250, 251), (297, 167, 168, 252), (296, 253, 166, 133), (295, 254, 255, 256), (293, 258, 164, 131), (292, 259, 260, 261), (291, 153, 154, 262), (289, 263, 264, 265), (288, 151, 152, 266), (286, 267, 268, 269), (267, 285, 270, 268), (198, 197, 285, 267), (191, 286, 269, 192), (148, 150, 286, 191), (150, 198, 267, 286), (192, 269, 287, 276), (269, 268, 284, 287), (263, 288, 266, 264), (190, 189, 288, 263), (189, 128, 151, 288), (183, 289, 265, 184), (145, 146, 289, 183), (146, 190, 263, 289), (184, 265, 290, 274), (265, 264, 283, 290), (259, 291, 262, 260), (182, 181, 291, 259), (181, 130, 153, 291), (175, 292, 261, 176), (142, 143, 292, 175), (143, 182, 259, 292), (140, 293, 131, 132), (176, 261, 293, 140), (261, 260, 258, 293), (254, 294, 257, 255), (174, 173, 294, 254), (167, 295, 256, 168), (137, 139, 295, 167), (139, 174, 254, 295), (135, 296, 133, 134), (168, 256, 296, 135), (256, 255, 253, 296), (249, 297, 252, 250), (172, 171, 297, 249), (171, 137, 167, 297), (153, 298, 251, 154), (130, 138, 298, 153), (138, 172, 249, 298), (124, 299, 126, 125), (154, 251, 299, 124), (251, 250, 248, 299), (244, 300, 247, 245), (161, 301, 246, 162), (129, 302, 138, 130), (162, 246, 302, 129), (246, 245, 243, 302), (239, 303, 242, 240), (169, 304, 241, 170), (136, 305, 139, 137), (170, 241, 305, 136), (241, 240, 238, 305), (235, 306, 237, 236), (180, 179, 306, 235), (179, 142, 175, 306), (273, 180, 235, 307), (282, 236, 234, 308), (231, 309, 233, 232), (281, 232, 230, 311), (226, 312, 229, 227), (177, 313, 228, 178), (141, 314, 143, 142), (178, 228, 314, 141), (228, 227, 225, 314), (222, 315, 224, 223), (188, 187, 315, 222), (187, 145, 183, 315), (275, 188, 222, 316), (280, 223, 279, 317), (219, 318, 221, 220), (156, 155, 318, 219), (155, 132, 185, 318), (272, 156, 219, 319), (278, 220, 218, 320), (214, 321, 217, 215), (164, 163, 321, 214), (163, 125, 159, 321), (185, 322, 216, 186), (132, 131, 322, 185), (131, 164, 214, 322), (144, 323, 146, 145), (186, 216, 323, 144), (216, 215, 213, 323), (209, 324, 212, 210), (196, 195, 324, 209), (195, 148, 191, 324), (151, 325, 211, 152), (128, 149, 325, 151), (149, 196, 209, 325), (152, 211, 326, 271), (211, 210, 277, 326), (205, 327, 208, 206), (158, 157, 327, 205), (157, 134, 193, 327), (159, 328, 207, 160), (125, 126, 328, 159), (126, 158, 205, 328), (127, 329, 149, 128), (160, 207, 329, 127), (207, 206, 204, 329), (200, 330, 203, 201), (166, 165, 330, 200), (193, 331, 202, 194), (134, 133, 331, 193), (133, 166, 200, 331), (147, 332, 150, 148), (194, 202, 332, 147), (202, 201, 199, 332), (199, 333, 197, 198), (201, 203, 333, 199), (204, 334, 195, 196), (206, 208, 334, 204), (208, 194, 147, 334), (210, 212, 335, 277), (212, 192, 276, 335), (213, 336, 189, 190), (215, 217, 336, 213), (217, 160, 127, 336), (218, 337, 187, 188), (220, 221, 337, 218), (221, 186, 144, 337), (223, 224, 338, 279), (224, 184, 274, 338), (225, 339, 181, 182), (227, 229, 339, 225), (229, 162, 129, 339), (230, 340, 179, 180), (232, 233, 340, 230), (233, 178, 141, 340), (234, 341, 155, 156), (236, 237, 341, 234), (237, 176, 140, 341), (238, 342, 173, 174), (240, 242, 342, 238), (243, 343, 171, 172), (245, 247, 343, 243), (247, 170, 136, 343), (248, 344, 157, 158), (250, 252, 344, 248), (252, 168, 135, 344), (253, 345, 165, 166), (255, 257, 345, 253), (258, 346, 163, 164), (260, 262, 346, 258), (262, 154, 124, 346), (264, 266, 347, 283), (266, 152, 271, 347), (268, 270, 348, 284)])
me_cube.materials.append(mat_material)
me_cube.use_remesh_preserve_volume = False
me_cube.use_remesh_preserve_attributes = False
me_cube.use_mirror_vertex_groups = False
me_cube.update()
me_cylinder = bpy.data.meshes.new('Cylinder')
me_cylinder.from_pydata([(0.0, 1.0, -1.0), (0.0, 1.0, 1.0), (0.1951, 0.9808, -1.0), (0.1951, 0.9808, 1.0), (0.3827, 0.9239, -1.0), (0.3827, 0.9239, 1.0), (0.5556, 0.8315, -1.0), (0.5556, 0.8315, 1.0), (0.7071, 0.7071, -1.0), (0.7071, 0.7071, 1.0), (0.8315, 0.5556, -1.0), (0.8315, 0.5556, 1.0), (0.9239, 0.3827, -1.0), (0.9239, 0.3827, 1.0), (0.9808, 0.1951, -1.0), (0.9808, 0.1951, 1.0), (1.0, 7.55e-08, -1.0), (1.0, 7.55e-08, 1.0), (0.9808, -0.1951, -1.0), (0.9808, -0.1951, 1.0), (0.9239, -0.3827, -1.0), (0.9239, -0.3827, 1.0), (0.8315, -0.5556, -1.0), (0.8315, -0.5556, 1.0), (0.7071, -0.7071, -1.0), (0.7071, -0.7071, 1.0), (0.5556, -0.8315, -1.0), (0.5556, -0.8315, 1.0), (0.3827, -0.9239, -1.0), (0.3827, -0.9239, 1.0), (0.1951, -0.9808, -1.0), (0.1951, -0.9808, 1.0), (-3.258e-07, -1.0, -1.0), (-3.258e-07, -1.0, 1.0), (-0.1951, -0.9808, -1.0), (-0.1951, -0.9808, 1.0), (-0.3827, -0.9239, -1.0), (-0.3827, -0.9239, 1.0), (-0.5556, -0.8315, -1.0), (-0.5556, -0.8315, 1.0), (-0.7071, -0.7071, -1.0), (-0.7071, -0.7071, 1.0), (-0.8315, -0.5556, -1.0), (-0.8315, -0.5556, 1.0), (-0.9239, -0.3827, -1.0), (-0.9239, -0.3827, 1.0), (0.2, -0.5, -1.0), (0.2, -0.5, 1.0), (0.2, 9.656e-07, -1.0), (0.2, 9.656e-07, 1.0), (0.2, 0.5, -1.0), (0.2, 0.5, 1.0), (-0.9239, 0.3827, -1.0), (-0.9239, 0.3827, 1.0), (-0.8315, 0.5556, -1.0), (-0.8315, 0.5556, 1.0), (-0.7071, 0.7071, -1.0), (-0.7071, 0.7071, 1.0), (-0.5556, 0.8315, -1.0), (-0.5556, 0.8315, 1.0), (-0.3827, 0.9239, -1.0), (-0.3827, 0.9239, 1.0), (-0.1951, 0.9808, -1.0), (-0.1951, 0.9808, 1.0), (6.039, 0.5, 1.0), (6.039, -0.5, 1.0), (6.039, -0.5, -1.0), (6.039, 0.5, -1.0), (0.8552, 0.5, 1.0), (0.8552, -0.5, 1.0), (0.8552, -0.5, -1.0), (0.8552, 0.5, -1.0)], [], [(0, 1, 3, 2), (2, 3, 5, 4), (4, 5, 7, 6), (6, 7, 9, 8), (8, 9, 11, 10), (10, 11, 13, 12), (12, 13, 15, 14), (14, 15, 17, 16), (16, 17, 19, 18), (18, 19, 21, 20), (20, 21, 23, 22), (22, 23, 25, 24), (24, 25, 27, 26), (26, 27, 29, 28), (28, 29, 31, 30), (30, 31, 33, 32), (32, 33, 35, 34), (34, 35, 37, 36), (36, 37, 39, 38), (38, 39, 41, 40), (40, 41, 43, 42), (42, 43, 45, 44), (44, 45, 47, 46), (46, 47, 49, 48), (48, 49, 51, 50), (50, 51, 53, 52), (52, 53, 55, 54), (54, 55, 57, 56), (56, 57, 59, 58), (58, 59, 61, 60), (3, 1, 63, 61, 59, 57, 55, 53, 51, 49, 47, 45, 43, 41, 39, 37, 35, 33, 31, 29, 27, 25, 23, 21, 19, 17, 15, 13, 11, 9, 7, 5), (60, 61, 63, 62), (62, 63, 1, 0), (0, 2, 4, 6, 8, 10, 12, 14, 16, 18, 20, 22, 24, 26, 28, 30, 32, 34, 36, 38, 40, 42, 44, 46, 48, 50, 52, 54, 56, 58, 60, 62), (64, 65, 66, 67), (68, 71, 70, 69), (64, 68, 69, 65), (65, 69, 70, 66), (66, 70, 71, 67), (68, 64, 67, 71)])
me_cylinder.materials.append(mat_material_001)
me_cylinder.use_remesh_preserve_volume = False
me_cylinder.use_remesh_preserve_attributes = False
me_cylinder.use_mirror_vertex_groups = False
me_cylinder.update()
me_cube_002 = bpy.data.meshes.new('Cube.002')
me_cube_002.from_pydata([(-1.0, -1.0, -1.0), (-1.0, -1.0, 1.0), (-1.0, 1.0, -1.0), (-1.0, 1.0, 1.0), (1.0, -1.0, -1.0), (1.0, -1.0, 1.0), (1.0, 1.0, -1.0), (1.0, 1.0, 1.0), (0.0, 1.111, -3.655), (0.0, 1.111, 0.3445), (1.561, 1.09, -3.655), (1.561, 1.09, 0.3445), (3.061, 1.027, -3.655), (3.061, 1.027, 0.3445), (4.445, 0.9239, -3.655), (4.445, 0.9239, 0.3445), (5.657, 0.7857, -3.655), (5.657, 0.7857, 0.3445), (6.652, 0.6173, -3.655), (6.652, 0.6173, 0.3445), (7.391, 0.4252, -3.655), (7.391, 0.4252, 0.3445), (7.846, 0.2168, -3.655), (7.846, 0.2168, 0.3445), (8.0, 8.389e-08, -3.655), (8.0, 8.389e-08, 0.3445), (7.846, -0.2168, -3.655), (7.846, -0.2168, 0.3445), (7.391, -0.4252, -3.655), (7.391, -0.4252, 0.3445), (6.652, -0.6173, -3.655), (6.652, -0.6173, 0.3445), (5.657, -0.7857, -3.655), (5.657, -0.7857, 0.3445), (4.445, -0.9239, -3.655), (4.445, -0.9239, 0.3445), (3.061, -1.027, -3.655), (3.061, -1.027, 0.3445), (1.561, -1.09, -3.655), (1.561, -1.09, 0.3445), (-2.607e-06, -1.111, -3.655), (-2.607e-06, -1.111, 0.3445), (-1.561, -1.09, -3.655), (-1.561, -1.09, 0.3445), (-3.061, -1.027, -3.655), (-3.061, -1.027, 0.3445), (-4.445, -0.9239, -3.655), (-4.445, -0.9239, 0.3445), (-5.657, -0.7857, -3.655), (-5.657, -0.7857, 0.3445), (-6.652, -0.6173, -3.655), (-6.652, -0.6173, 0.3445), (-7.391, -0.4252, -3.655), (-7.391, -0.4252, 0.3445), (-7.846, -0.2168, -3.655), (-7.846, -0.2168, 0.3445), (-8.0, 1.073e-06, -3.655), (-8.0, 1.073e-06, 0.3445), (-7.846, 0.2168, -3.655), (-7.846, 0.2168, 0.3445), (-7.391, 0.4252, -3.655), (-7.391, 0.4252, 0.3445), (-6.652, 0.6173, -3.655), (-6.652, 0.6173, 0.3445), (-5.657, 0.7857, -3.655), (-5.657, 0.7857, 0.3445), (-4.445, 0.9239, -3.655), (-4.445, 0.9239, 0.3445), (-3.061, 1.027, -3.655), (-3.061, 1.027, 0.3445), (-1.561, 1.09, -3.655), (-1.561, 1.09, 0.3445), (0.0, 4.444, -7.452), (0.0, 4.444, -3.452), (6.243, 4.359, -7.452), (6.243, 4.359, -3.452), (12.25, 4.106, -7.452), (12.25, 4.106, -3.452), (17.78, 3.695, -7.452), (17.78, 3.695, -3.452), (22.63, 3.143, -7.452), (22.63, 3.143, -3.452), (26.61, 2.469, -7.452), (26.61, 2.469, -3.452), (29.56, 1.701, -7.452), (29.56, 1.701, -3.452), (31.39, 0.8671, -7.452), (31.39, 0.8671, -3.452), (32.0, 3.355e-07, -7.452), (32.0, 3.355e-07, -3.452), (31.39, -0.8671, -7.452), (31.39, -0.8671, -3.452), (29.56, -1.701, -7.452), (29.56, -1.701, -3.452), (26.61, -2.469, -7.452), (26.61, -2.469, -3.452), (22.63, -3.143, -7.452), (22.63, -3.143, -3.452), (17.78, -3.695, -7.452), (17.78, -3.695, -3.452), (12.25, -4.106, -7.452), (12.25, -4.106, -3.452), (6.243, -4.359, -7.452), (6.243, -4.359, -3.452), (-1.043e-05, -4.444, -7.452), (-1.043e-05, -4.444, -3.452), (-6.243, -4.359, -7.452), (-6.243, -4.359, -3.452), (-12.25, -4.106, -7.452), (-12.25, -4.106, -3.452), (-17.78, -3.695, -7.452), (-17.78, -3.695, -3.452), (-22.63, -3.143, -7.452), (-22.63, -3.143, -3.452), (-26.61, -2.469, -7.452), (-26.61, -2.469, -3.452), (-29.56, -1.701, -7.452), (-29.56, -1.701, -3.452), (-31.39, -0.8671, -7.452), (-31.39, -0.8671, -3.452), (-32.0, 4.292e-06, -7.452), (-32.0, 4.292e-06, -3.452), (-31.39, 0.8671, -7.452), (-31.39, 0.8671, -3.452), (-29.56, 1.701, -7.452), (-29.56, 1.701, -3.452), (-26.61, 2.469, -7.452), (-26.61, 2.469, -3.452), (-22.63, 3.143, -7.452), (-22.63, 3.143, -3.452), (-17.78, 3.695, -7.452), (-17.78, 3.695, -3.452), (-12.25, 4.106, -7.452), (-12.25, 4.106, -3.452), (-6.243, 4.359, -7.452), (-6.243, 4.359, -3.452)], [], [(0, 1, 3, 2), (2, 3, 7, 6), (6, 7, 5, 4), (4, 5, 1, 0), (2, 6, 4, 0), (7, 3, 1, 5), (8, 9, 11, 10), (10, 11, 13, 12), (12, 13, 15, 14), (14, 15, 17, 16), (16, 17, 19, 18), (18, 19, 21, 20), (20, 21, 23, 22), (22, 23, 25, 24), (24, 25, 27, 26), (26, 27, 29, 28), (28, 29, 31, 30), (30, 31, 33, 32), (32, 33, 35, 34), (34, 35, 37, 36), (36, 37, 39, 38), (38, 39, 41, 40), (40, 41, 43, 42), (42, 43, 45, 44), (44, 45, 47, 46), (46, 47, 49, 48), (48, 49, 51, 50), (50, 51, 53, 52), (52, 53, 55, 54), (54, 55, 57, 56), (56, 57, 59, 58), (58, 59, 61, 60), (60, 61, 63, 62), (62, 63, 65, 64), (64, 65, 67, 66), (66, 67, 69, 68), (11, 9, 71, 69, 67, 65, 63, 61, 59, 57, 55, 53, 51, 49, 47, 45, 43, 41, 39, 37, 35, 33, 31, 29, 27, 25, 23, 21, 19, 17, 15, 13), (68, 69, 71, 70), (70, 71, 9, 8), (8, 10, 12, 14, 16, 18, 20, 22, 24, 26, 28, 30, 32, 34, 36, 38, 40, 42, 44, 46, 48, 50, 52, 54, 56, 58, 60, 62, 64, 66, 68, 70), (72, 73, 75, 74), (74, 75, 77, 76), (76, 77, 79, 78), (78, 79, 81, 80), (80, 81, 83, 82), (82, 83, 85, 84), (84, 85, 87, 86), (86, 87, 89, 88), (88, 89, 91, 90), (90, 91, 93, 92), (92, 93, 95, 94), (94, 95, 97, 96), (96, 97, 99, 98), (98, 99, 101, 100), (100, 101, 103, 102), (102, 103, 105, 104), (104, 105, 107, 106), (106, 107, 109, 108), (108, 109, 111, 110), (110, 111, 113, 112), (112, 113, 115, 114), (114, 115, 117, 116), (116, 117, 119, 118), (118, 119, 121, 120), (120, 121, 123, 122), (122, 123, 125, 124), (124, 125, 127, 126), (126, 127, 129, 128), (128, 129, 131, 130), (130, 131, 133, 132), (75, 73, 135, 133, 131, 129, 127, 125, 123, 121, 119, 117, 115, 113, 111, 109, 107, 105, 103, 101, 99, 97, 95, 93, 91, 89, 87, 85, 83, 81, 79, 77), (132, 133, 135, 134), (134, 135, 73, 72), (72, 74, 76, 78, 80, 82, 84, 86, 88, 90, 92, 94, 96, 98, 100, 102, 104, 106, 108, 110, 112, 114, 116, 118, 120, 122, 124, 126, 128, 130, 132, 134)])
me_cube_002.use_remesh_preserve_volume = False
me_cube_002.use_remesh_preserve_attributes = False
me_cube_002.use_mirror_vertex_groups = False
me_cube_002.update()

# ---- objects
ob_cube_003 = bpy.data.objects.new('Cube.003', me_cube_003)
ob_cylinder_001 = bpy.data.objects.new('Cylinder.001', me_cylinder_001)
ob_cube_001 = bpy.data.objects.new('Cube.001', me_cube_001)
ob_cube = bpy.data.objects.new('Cube', me_cube)
ob_lamp = bpy.data.objects.new('Lamp', light_lamp)
ob_camera = bpy.data.objects.new('Camera', cam_camera)
ob_cylinder = bpy.data.objects.new('Cylinder', me_cylinder)
ob_cube_002 = bpy.data.objects.new('Cube.002', me_cube_002)

# ---- transforms, parenting, visibility, modifiers, constraints
ob_cube_003.location = (2.127, 4.641, 3.971)
ob_cube_003.rotation_euler = (-0.5236, 0.5236, 0.0)
ob_cube_003.scale = (0.03125, 0.225, 1.0)
ob_cube_003.lineart.crease_threshold = 0.0
ob_cylinder_001.location = (1.961, 0.09956, 3.605)
ob_cylinder_001.rotation_euler = (0.0, 2.094, 0.0)
ob_cylinder_001.scale = (1.0, 1.5, 0.25)
ob_cylinder_001.lineart.crease_threshold = 0.0
ob_cube_001.location = (-0.8219, 0.0, 3.544)
ob_cube_001.rotation_euler = (0.0, -0.6109, 0.0)
ob_cube_001.scale = (2.0, 4.0, 0.75)
ob_cube_001.lineart.crease_threshold = 0.0
ob_cube.location = (0.0, 0.0, 0.0)
ob_cube.scale = (2.0, 4.0, 2.0)
ob_cube.lock_rotations_4d = False
ob_cube.empty_display_type = 'ARROWS'
ob_cube.lineart.crease_threshold = 0.0
ob_lamp.location = (4.076, 1.005, 5.904)
ob_lamp.rotation_euler = (0.6503, 0.05522, 1.866)
ob_lamp.lock_rotations_4d = False
ob_lamp.empty_display_type = 'ARROWS'
ob_lamp.color = (0.0, 0.0, 0.0, 0.0)
ob_lamp.lineart.crease_threshold = 0.0
ob_camera.location = (7.481, -6.508, 5.344)
ob_camera.rotation_euler = (1.109, 0.0, 0.8149)
ob_camera.lock_rotations_4d = False
ob_camera.empty_display_type = 'ARROWS'
ob_camera.color = (0.0, 0.0, 0.0, 0.0)
ob_camera.display_type = 'WIRE'
ob_camera.lineart.crease_threshold = 0.0
ob_cylinder.location = (2.133, -3.92, 4.222)
ob_cylinder.rotation_euler = (0.0, 2.042, -0.7854)
ob_cylinder.scale = (0.7565, 0.9079, 0.1513)
ob_cylinder.lineart.crease_threshold = 0.0
ob_cube_002.location = (0.0, -4.918, 2.98)
ob_cube_002.rotation_euler = (1.047, 0.0, 0.0)
ob_cube_002.scale = (0.03125, 0.225, 1.0)
ob_cube_002.lineart.crease_threshold = 0.0

# ---- collection membership
col_collection_1.objects.link(ob_cube_003)
col_collection_1.objects.link(ob_cylinder_001)
col_collection_1.objects.link(ob_cube_001)
col_collection_1.objects.link(ob_cube)
col_collection_1.objects.link(ob_lamp)
col_collection_1.objects.link(ob_camera)
col_collection_1.objects.link(ob_cylinder)
col_collection_1.objects.link(ob_cube_002)

# ---- scene / render settings (as saved in the file)
scene.camera = ob_camera
scene.frame_start = 1; scene.frame_end = 250; scene.frame_set(4)
scene.render.engine = 'BLENDER_EEVEE_NEXT'
scene.render.resolution_percentage = 50
scene.render.dither_intensity = 0.0
scene.cycles.use_denoising = False
scene.cycles.samples = 128
scene.cycles.sampling_pattern = 'TABULATED_SOBOL'
scene.cycles.use_adaptive_sampling = False
scene.cycles.use_light_tree = False
scene.cycles.blur_glossy = 0.0
scene.cycles.sample_clamp_indirect = 0.0
scene.view_settings.view_transform = 'Standard'
bpy.context.view_layer.update()
